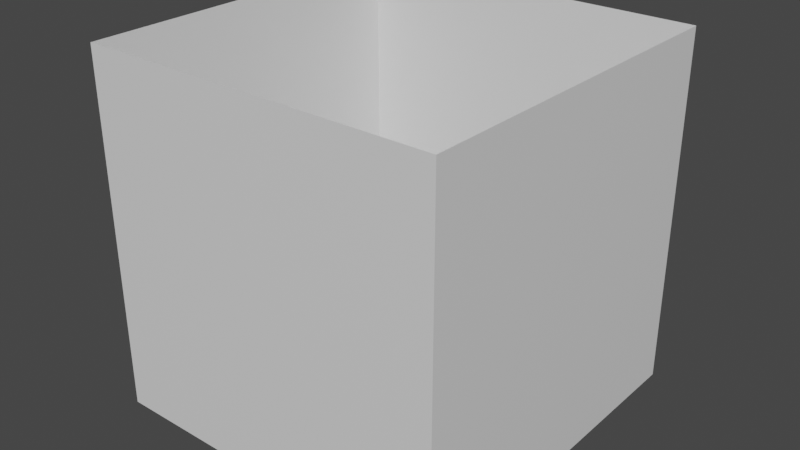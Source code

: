 # Source: Square_Highlighter.blend  (saved by Blender 2.92.15; exported with 4.5.12 LTS)
import bpy
from mathutils import Matrix  # noqa: F401  (used for matrix-valued properties, if any)

bpy.ops.wm.read_factory_settings(use_empty=True)
scene = bpy.context.scene
scene.name = 'Scene'

# ---- collections
col_collection = bpy.data.collections.new('Collection'); scene.collection.children.link(col_collection)

# ---- materials (node trees are filled in below, after node groups)
mat_material = bpy.data.materials.new('Material')
mat_material.alpha_threshold = 0.0
mat_material.use_transparent_shadow = False
mat_material.line_color = (0.0, 0.0, 0.0, 1.0)

# ---- material node trees
mat_material.use_nodes = True; mat_material.node_tree.nodes.clear()
_N = mat_material.node_tree.nodes; _L = mat_material.node_tree.links
n0 = _N.new('ShaderNodeOutputMaterial'); n0.name = 'Material Output'; n0.location = (300, 300)
n1 = _N.new('ShaderNodeBsdfPrincipled'); n1.name = 'Principled BSDF'; n1.location = (10, 300)
n1.distribution = 'GGX'
n1.subsurface_method = 'BURLEY'
n1.inputs[2].default_value = 0.4
n1.inputs[3].default_value = 1.45
n1.inputs[27].default_value = (0.0, 0.0, 0.0, 1.0)
n1.inputs[28].default_value = 1.0
_L.new(n1.outputs[0], n0.inputs[0])
n0.is_active_output = True

# ---- world
world_world = bpy.data.worlds.new('World'); scene.world = world_world
world_world.use_nodes = True; world_world.node_tree.nodes.clear()
_N = world_world.node_tree.nodes; _L = world_world.node_tree.links
n0 = _N.new('ShaderNodeOutputWorld'); n0.name = 'World Output'; n0.location = (300, 300)
n1 = _N.new('ShaderNodeBackground'); n1.name = 'Background'; n1.location = (10, 300)
n1.inputs[0].default_value = (0.05088, 0.05088, 0.05088, 1.0)
_L.new(n1.outputs[0], n0.inputs[0])
n0.is_active_output = True
world_world.color = (0.05088, 0.05088, 0.05088)
world_world.use_sun_shadow = False
world_world.sun_shadow_jitter_overblur = 0.0

# ---- meshes
me_cube = bpy.data.meshes.new('Cube')
me_cube.from_pydata([(0.5, 0.5, 1.0), (0.5, 0.5, 0.0001739), (0.5, -0.5, 1.0), (0.5, -0.5, 0.0001739), (-0.5, 0.5, 1.0), (-0.5, 0.5, 0.0001739), (-0.5, -0.5, 1.0), (-0.5, -0.5, 0.0001739)], [], [(3, 2, 6, 7), (7, 6, 4, 5), (5, 1, 3, 7), (1, 0, 2, 3), (5, 4, 0, 1)])
_uv = me_cube.uv_layers.new(name='UVMap')
_uv.uv.foreach_set('vector', [0.01553, 0.01553, 0.01553, 0.9845, 0.01553, 0.9845, 0.01553, 0.01553, 0.01553, 0.01553, 0.01553, 0.9845, 0.9845, 0.9845, 0.9845, 0.01553, 0.9845, 0.01553, 0.9845, 0.01553, 0.01553, 0.01553, 0.01553, 0.01553, 0.9845, 0.01553, 0.9845, 0.9845, 0.01553, 0.9845, 0.01553, 0.01553, 0.9845, 0.01553, 0.9845, 0.9845, 0.9845, 0.9845, 0.9845, 0.01553])
me_cube.materials.append(mat_material)
me_cube.use_remesh_preserve_volume = False
me_cube.use_remesh_preserve_attributes = False
me_cube.use_mirror_vertex_groups = False
me_cube.update()

# ---- objects
ob_cube = bpy.data.objects.new('Cube', me_cube)

# ---- transforms, parenting, visibility, modifiers, constraints
ob_cube.location = (0.0, 0.0, 0.0)
ob_cube.lock_rotations_4d = False
ob_cube.empty_display_type = 'ARROWS'
ob_cube.lineart.crease_threshold = 0.0

# ---- collection membership
col_collection.objects.link(ob_cube)

# ---- scene / render settings (as saved in the file)
scene.frame_start = 1; scene.frame_end = 250; scene.frame_set(1)
scene.render.engine = 'BLENDER_EEVEE_NEXT'
scene.cycles.use_denoising = False
scene.cycles.samples = 128
scene.cycles.sampling_pattern = 'TABULATED_SOBOL'
scene.cycles.use_adaptive_sampling = False
scene.cycles.use_light_tree = False
scene.view_settings.view_transform = 'Filmic'
bpy.context.view_layer.update()

# ---- added for rendering (the .blend has no active camera and no usable light): camera, sun
cam_auto = bpy.data.cameras.new('AutoCamera')
cam_auto.lens = 50.0
cam_auto.sensor_width = 36.0
cam_auto.clip_end = 1000.0
ob_auto_camera = bpy.data.objects.new('AutoCamera', cam_auto)
scene.collection.objects.link(ob_auto_camera)
ob_auto_camera.location = (1.60254, -1.92304, 1.7822)
ob_auto_camera.rotation_euler = (1.09748, -7.21219e-08, 0.694738)
scene.camera = ob_auto_camera
light_auto_sun = bpy.data.lights.new('AutoSun', 'SUN')
light_auto_sun.energy = 3.0
light_auto_sun.angle = 0.0523599
ob_auto_sun = bpy.data.objects.new('AutoSun', light_auto_sun)
scene.collection.objects.link(ob_auto_sun)
ob_auto_sun.rotation_euler = (0.872665, 0.174533, 0.523599)
bpy.context.view_layer.update()
